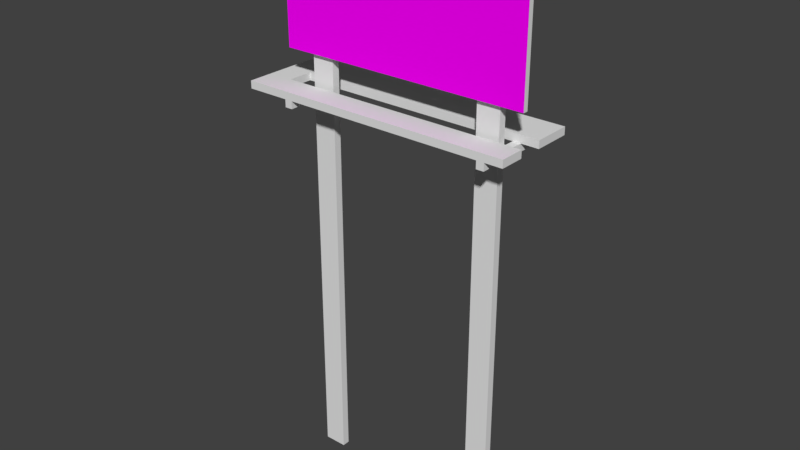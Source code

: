 # Source: Billboard.blend  (saved by Blender 2.78.0; exported with 4.5.12 LTS)
import bpy
from mathutils import Matrix  # noqa: F401  (used for matrix-valued properties, if any)

bpy.ops.wm.read_factory_settings(use_empty=True)
scene = bpy.context.scene
scene.name = 'Scene'

# ---- collections
col_collection_1 = bpy.data.collections.new('Collection 1'); scene.collection.children.link(col_collection_1)

# ---- images (referenced by path relative to the original .blend; pixels are not part of the script)
import os
ASSET_DIR = os.environ.get("B2B_ASSET_DIR", "")  # directory of the original .blend (textures are referenced by path, not embedded)
HERE = os.path.dirname(os.path.abspath(__file__))  # packed textures are extracted next to this script under _unpacked/

def load_image(name, relpath, width, height, colorspace="sRGB"):
    """Load a texture the original file referenced (path relative to the .blend, or extracted next to this script)."""
    p = next((c for c in (os.path.join(HERE, relpath), os.path.join(ASSET_DIR, relpath)) if relpath and os.path.exists(c)), "")
    if p:
        img = bpy.data.images.load(p, check_existing=True)
        img.name = name
    else:  # same state as the original file: an image datablock whose file is absent (Cycles renders it pink)
        img = bpy.data.images.new(name, width, height)
        img.source = "FILE"
        img.filepath = "//" + (relpath or name)
    img.colorspace_settings.name = colorspace
    return img
img_lord_sayur_png = load_image('Lord Sayur.png', 'Lord Sayur.png', 1024, 1024, 'sRGB')

# ---- materials (node trees are filled in below, after node groups)
mat_pillar_concrete = bpy.data.materials.new('Pillar Concrete')
mat_pillar_concrete.alpha_threshold = 0.0
mat_pillar_concrete.roughness = 0.5
mat_pillar_concrete.line_color = (0.0, 0.0, 0.0, 1.0)
mat_pillar_wood = bpy.data.materials.new('Pillar Wood')
mat_pillar_wood.alpha_threshold = 0.0
mat_pillar_wood.roughness = 0.5
mat_image = bpy.data.materials.new('Image')
mat_image.alpha_threshold = 0.0
mat_image.roughness = 0.5

# ---- material node trees
mat_image.use_nodes = True; mat_image.node_tree.nodes.clear()
_N = mat_image.node_tree.nodes; _L = mat_image.node_tree.links
n0 = _N.new('ShaderNodeOutputMaterial'); n0.name = 'Material Output'; n0.location = (300, 300)
n1 = _N.new('ShaderNodeBsdfDiffuse'); n1.name = 'Diffuse BSDF'; n1.location = (10, 300)
n2 = _N.new('ShaderNodeTexImage'); n2.name = 'Image Texture'; n2.location = (-180, 300)
n2.width = 140
n2.image = img_lord_sayur_png
_L.new(n1.outputs[0], n0.inputs[0])
_L.new(n2.outputs[0], n1.inputs[0])
n0.is_active_output = True

# ---- world
world_world = bpy.data.worlds.new('World'); scene.world = world_world
world_world.color = (0.05088, 0.05088, 0.05088)
world_world.use_sun_shadow = False
world_world.sun_shadow_jitter_overblur = 0.0
world_world.cycles.sampling_method = 'MANUAL'

# ---- meshes
me_cube = bpy.data.meshes.new('Cube')
me_cube.from_pydata([(5.0, 0.1, 16.81), (5.0, -0.1, 16.81), (-5.0, -0.1, 16.81), (-5.0, 0.1, 16.81), (5.0, 0.1, 21.81), (5.0, -0.1, 21.81), (-5.0, -0.1, 21.81), (-5.0, 0.1, 21.81), (5.0, 2.383, 15.31), (5.0, 0.8825, 15.31), (-6.016, 0.8825, 15.31), (-6.016, 2.383, 15.31), (5.0, 2.383, 15.61), (5.0, 0.8825, 15.61), (-6.016, 0.8825, 15.61), (-6.016, 2.383, 15.61), (5.0, -0.1, 15.31), (5.0, -1.1, 15.31), (-6.016, -1.1, 15.31), (-6.016, -0.1, 15.31), (5.0, -0.1, 15.61), (5.0, -1.1, 15.61), (-6.016, -1.1, 15.61), (-6.016, -0.1, 15.61), (4.0, 0.4, 0.0), (4.0, 0.1, 0.0), (3.1, 0.1, 0.0), (3.1, 0.4, 0.0), (4.0, 0.4, 20.81), (4.0, 0.1, 20.81), (3.1, 0.1, 20.81), (3.1, 0.4, 20.81), (4.3, 2.383, 15.31), (4.3, 2.383, 15.01), (4.0, 2.383, 15.01), (4.0, 2.383, 15.31), (4.3, -1.1, 15.31), (4.3, -1.1, 15.01), (4.0, -1.1, 15.01), (4.0, -1.1, 15.31), (-5.0, 2.383, 15.31), (-5.0, 0.8825, 15.31), (-5.0, 2.383, 15.61), (-5.0, 0.8825, 15.61), (-5.0, -0.1, 15.31), (-5.0, -1.1, 15.31), (-5.0, -0.1, 15.61), (-5.0, -1.1, 15.61), (-4.0, 0.4, 20.81), (-4.0, 0.1, 20.81), (-3.1, 0.1, 20.81), (-3.1, 0.4, 20.81), (-4.0, 0.4, 0.0), (-4.0, 0.1, 0.0), (-3.1, 0.1, 0.0), (-3.1, 0.4, 0.0), (-4.3, -1.1, 15.31), (-4.3, -1.1, 15.01), (-4.0, -1.1, 15.01), (-4.0, -1.1, 15.31), (-4.3, 2.383, 15.31), (-4.3, 2.383, 15.01), (-4.0, 2.383, 15.01), (-4.0, 2.383, 15.31)], [], [(0, 1, 2, 3), (4, 7, 6, 5), (0, 4, 5, 1), (1, 5, 6, 2), (2, 6, 7, 3), (4, 0, 3, 7), (40, 41, 10, 11), (42, 15, 14, 43), (8, 12, 13, 9), (14, 23, 46, 43), (10, 14, 15, 11), (42, 40, 11, 15), (44, 45, 18, 19), (46, 23, 22, 47), (16, 20, 21, 17), (45, 47, 22, 18), (18, 22, 23, 19), (10, 19, 23, 14), (24, 25, 26, 27), (28, 31, 30, 29), (24, 28, 29, 25), (25, 29, 30, 26), (26, 30, 31, 27), (28, 24, 27, 31), (32, 33, 34, 35), (36, 39, 38, 37), (32, 36, 37, 33), (33, 37, 38, 34), (34, 38, 39, 35), (36, 32, 35, 39), (12, 8, 40, 42), (9, 13, 43, 41), (12, 42, 43, 13), (8, 9, 41, 40), (20, 16, 44, 46), (17, 21, 47, 45), (20, 46, 47, 21), (16, 17, 45, 44), (43, 46, 44, 41), (41, 44, 19, 10), (53, 49, 48, 52), (55, 54, 53, 52), (51, 48, 49, 50), (51, 55, 52, 48), (54, 50, 49, 53), (55, 51, 50, 54), (61, 57, 56, 60), (63, 62, 61, 60), (59, 56, 57, 58), (59, 63, 60, 56), (62, 58, 57, 61), (63, 59, 58, 62)])
me_cube.polygons.foreach_set('material_index', [1, 1, 1, 2, 1, 1, 1, 1, 1, 1, 1, 1, 1, 1, 1, 1, 1, 1, 0, 0, 0, 0, 0, 0, 0, 0, 0, 0, 0, 0, 1, 1, 1, 1, 1, 1, 1, 1, 1, 1, 0, 0, 0, 0, 0, 0, 0, 0, 0, 0, 0, 0])
_uv = me_cube.uv_layers.new(name='UVMap')
_uv.uv.foreach_set('vector', [0.0, 0.0, 0.0, 0.0, 0.0, 0.0, 0.0, 0.0, 0.0, 0.0, 0.0, 0.0, 0.0, 0.0, 0.0, 0.0, 0.0, 0.0, 0.0, 0.0, 0.0, 0.0, 0.0, 0.0, 1.0, 1.0, 0.0, 1.0, 0.0, 0.0, 1.0, 1.907e-07, 0.0, 0.0, 0.0, 0.0, 0.0, 0.0, 0.0, 0.0, 0.0, 0.0, 0.0, 0.0, 0.0, 0.0, 0.0, 0.0, 0.0, 0.0, 0.0, 0.0, 0.0, 0.0, 0.0, 0.0, 0.0, 0.0, 0.0, 0.0, 0.0, 0.0, 0.0, 0.0, 0.0, 0.0, 0.0, 0.0, 0.0, 0.0, 0.0, 0.0, 0.0, 0.0, 0.0, 0.0, 0.0, 0.0, 0.0, 0.0, 0.0, 0.0, 0.0, 0.0, 0.0, 0.0, 0.0, 0.0, 0.0, 0.0, 0.0, 0.0, 0.0, 0.0, 0.0, 0.0, 0.0, 0.0, 0.0, 0.0, 0.0, 0.0, 0.0, 0.0, 0.0, 0.0, 0.0, 0.0, 0.0, 0.0, 0.0, 0.0, 0.0, 0.0, 0.0, 0.0, 0.0, 0.0, 0.0, 0.0, 0.0, 0.0, 0.0, 0.0, 0.0, 0.0, 0.0, 0.0, 0.0, 0.0, 0.0, 0.0, 0.0, 0.0, 0.0, 0.0, 0.0, 0.0, 0.0, 0.0, 0.0, 0.0, 0.0, 0.0, 0.0, 0.0, 0.0, 0.0, 0.0, 0.0, 0.0, 0.0, 0.0, 0.0, 0.0, 0.0, 0.0, 0.0, 0.0, 0.0, 0.0, 0.0, 0.0, 0.0, 0.0, 0.0, 0.0, 0.0, 0.0, 0.0, 0.0, 0.0, 0.0, 0.0, 0.0, 0.0, 0.0, 0.0, 0.0, 0.0, 0.0, 0.0, 0.0, 0.0, 0.0, 0.0, 0.0, 0.0, 0.0, 0.0, 0.0, 0.0, 0.0, 0.0, 0.0, 0.0, 0.0, 0.0, 0.0, 0.0, 0.0, 0.0, 0.0, 0.0, 0.0, 0.0, 0.0, 0.0, 0.0, 0.0, 0.0, 0.0, 0.0, 0.0, 0.0, 0.0, 0.0, 0.0, 0.0, 0.0, 0.0, 0.0, 0.0, 0.0, 0.0, 0.0, 0.0, 0.0, 0.0, 0.0, 0.0, 0.0, 0.0, 0.0, 0.0, 0.0, 0.0, 0.0, 0.0, 0.0, 0.0, 0.0, 0.0, 0.0, 0.0, 0.0, 0.0, 0.0, 0.0, 0.0, 0.0, 0.0, 0.0, 0.0, 0.0, 0.0, 0.0, 0.0, 0.0, 0.0, 0.0, 0.0, 0.0, 0.0, 0.0, 0.0, 0.0, 0.0, 0.0, 0.0, 0.0, 0.0, 0.0, 0.0, 0.0, 0.0, 0.0, 0.0, 0.0, 0.0, 0.0, 0.0, 0.0, 0.0, 0.0, 0.0, 0.0, 0.0, 0.0, 0.0, 0.0, 0.0, 0.0, 0.0, 0.0, 0.0, 0.0, 0.0, 0.0, 0.0, 0.0, 0.0, 0.0, 0.0, 0.0, 0.0, 0.0, 0.0, 0.0, 0.0, 0.0, 0.0, 0.0, 0.0, 0.0, 0.0, 0.0, 0.0, 0.0, 0.0, 0.0, 0.0, 0.0, 0.0, 0.0, 0.0, 0.0, 0.0, 0.0, 0.0, 0.0, 0.0, 0.0, 0.0, 0.0, 0.0, 0.0, 0.0, 0.0, 0.0, 0.0, 0.0, 0.0, 0.0, 0.0, 0.0, 0.0, 0.0, 0.0, 0.0, 0.0, 0.0, 0.0, 0.0, 0.0, 0.0, 0.0, 0.0, 0.0, 0.0, 0.0, 0.0, 0.0, 0.0, 0.0, 0.0, 0.0, 0.0, 0.0, 0.0, 0.0, 0.0, 0.0, 0.0, 0.0, 0.0, 0.0, 0.0, 0.0, 0.0, 0.0, 0.0, 0.0, 0.0, 0.0, 0.0, 0.0, 0.0, 0.0, 0.0, 0.0, 0.0, 0.0, 0.0, 0.0, 0.0, 0.0, 0.0, 0.0, 0.0, 0.0, 0.0, 0.0, 0.0, 0.0, 0.0, 0.0, 0.0, 0.0, 0.0, 0.0, 0.0, 0.0, 0.0, 0.0, 0.0])
me_cube.materials.append(mat_pillar_concrete)
me_cube.materials.append(mat_pillar_wood)
me_cube.materials.append(mat_image)
me_cube.use_remesh_preserve_volume = False
me_cube.use_remesh_preserve_attributes = False
me_cube.use_mirror_vertex_groups = False
me_cube.update()

# ---- objects
ob_cube = bpy.data.objects.new('Cube', me_cube)

# ---- transforms, parenting, visibility, modifiers, constraints
ob_cube.location = (0.0, 0.0, 0.0)
ob_cube.lock_rotations_4d = False
ob_cube.empty_display_type = 'ARROWS'
ob_cube.lineart.crease_threshold = 0.0

# ---- collection membership
col_collection_1.objects.link(ob_cube)

# ---- scene / render settings (as saved in the file)
scene.frame_start = 1; scene.frame_end = 250; scene.frame_set(1)
scene.render.engine = 'CYCLES'
scene.render.resolution_percentage = 50
scene.render.dither_intensity = 0.0
scene.cycles.use_denoising = False
scene.cycles.samples = 128
scene.cycles.sampling_pattern = 'TABULATED_SOBOL'
scene.cycles.light_sampling_threshold = 0.0
scene.cycles.use_adaptive_sampling = False
scene.cycles.use_light_tree = False
scene.cycles.blur_glossy = 0.0
scene.cycles.sample_clamp_indirect = 0.0
scene.view_settings.view_transform = 'Standard'
bpy.context.view_layer.update()

# ---- added for rendering (the .blend has no active camera and no usable light): camera, sun
cam_auto = bpy.data.cameras.new('AutoCamera')
cam_auto.lens = 50.0
cam_auto.sensor_width = 36.0
cam_auto.clip_end = 1000.0
ob_auto_camera = bpy.data.objects.new('AutoCamera', cam_auto)
scene.collection.objects.link(ob_auto_camera)
ob_auto_camera.location = (22.3262, -26.7598, 29.1716)
ob_auto_camera.rotation_euler = (1.09748, -7.21219e-08, 0.694738)
scene.camera = ob_auto_camera
light_auto_sun = bpy.data.lights.new('AutoSun', 'SUN')
light_auto_sun.energy = 3.0
light_auto_sun.angle = 0.0523599
ob_auto_sun = bpy.data.objects.new('AutoSun', light_auto_sun)
scene.collection.objects.link(ob_auto_sun)
ob_auto_sun.rotation_euler = (0.872665, 0.174533, 0.523599)
bpy.context.view_layer.update()

